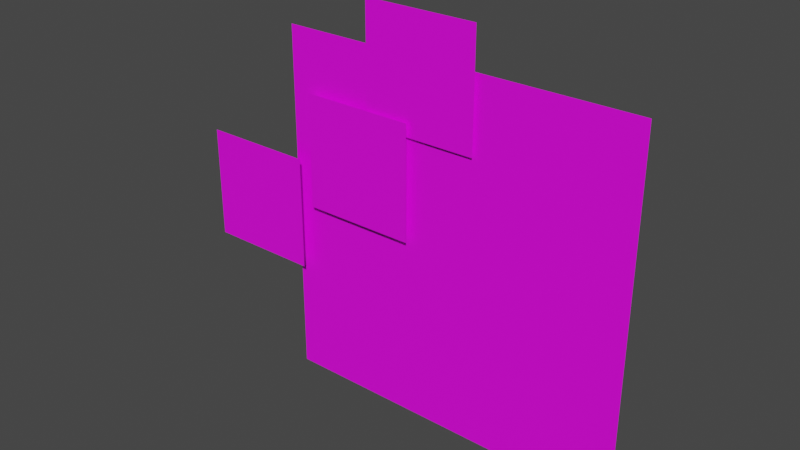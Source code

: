 # Source: ExplodeyOne.blend  (saved by Blender 2.91.10; exported with 4.5.12 LTS)
import bpy
from mathutils import Matrix  # noqa: F401  (used for matrix-valued properties, if any)

bpy.ops.wm.read_factory_settings(use_empty=True)
scene = bpy.context.scene
scene.name = 'Scene'

# ---- collections
col_collection = bpy.data.collections.new('Collection'); scene.collection.children.link(col_collection)

# ---- images (referenced by path relative to the original .blend; pixels are not part of the script)
import os
ASSET_DIR = os.environ.get("B2B_ASSET_DIR", "")  # directory of the original .blend (textures are referenced by path, not embedded)
HERE = os.path.dirname(os.path.abspath(__file__))  # packed textures are extracted next to this script under _unpacked/

def load_image(name, relpath, width, height, colorspace="sRGB"):
    """Load a texture the original file referenced (path relative to the .blend, or extracted next to this script)."""
    p = next((c for c in (os.path.join(HERE, relpath), os.path.join(ASSET_DIR, relpath)) if relpath and os.path.exists(c)), "")
    if p:
        img = bpy.data.images.load(p, check_existing=True)
        img.name = name
    else:  # same state as the original file: an image datablock whose file is absent (Cycles renders it pink)
        img = bpy.data.images.new(name, width, height)
        img.source = "FILE"
        img.filepath = "//" + (relpath or name)
    img.colorspace_settings.name = colorspace
    return img
img_explodeyonetex_psd = load_image('ExplodeyOneTex.psd', 'ExplodeyOneTex.psd', 1024, 1024, 'sRGB')

# ---- materials (node trees are filled in below, after node groups)
mat_explodey_one = bpy.data.materials.new('Explodey One')
mat_explodey_one.surface_render_method = 'BLENDED'
mat_explodey_one.blend_method = 'BLEND'
mat_explodey_one.use_transparent_shadow = False

# ---- material node trees
mat_explodey_one.use_nodes = True; mat_explodey_one.node_tree.nodes.clear()
_N = mat_explodey_one.node_tree.nodes; _L = mat_explodey_one.node_tree.links
n0 = _N.new('ShaderNodeOutputMaterial'); n0.name = 'Material Output'; n0.location = (300, 300)
n1 = _N.new('ShaderNodeBsdfPrincipled'); n1.name = 'Principled BSDF'; n1.location = (10, 300)
n1.distribution = 'GGX'
n1.subsurface_method = 'BURLEY'
n1.inputs[3].default_value = 1.45
n1.inputs[27].default_value = (0.0, 0.0, 0.0, 1.0)
n1.inputs[28].default_value = 1.0
n2 = _N.new('ShaderNodeTexCoord'); n2.name = 'Texture Coordinate'; n2.location = (-822, 148)
n3 = _N.new('ShaderNodeMapping'); n3.name = 'Mapping'; n3.location = (-612, 165)
n3.width = 240
n4 = _N.new('ShaderNodeTexImage'); n4.name = 'Image Texture'; n4.location = (-322, 226)
n4.image = img_explodeyonetex_psd
_L.new(n1.outputs[0], n0.inputs[0])
_L.new(n4.outputs[0], n1.inputs[0])
_L.new(n3.outputs[0], n4.inputs[0])
_L.new(n2.outputs[2], n3.inputs[0])
_L.new(n4.outputs[1], n1.inputs[4])
n0.is_active_output = True

# ---- world
world_world = bpy.data.worlds.new('World'); scene.world = world_world
world_world.use_nodes = True; world_world.node_tree.nodes.clear()
_N = world_world.node_tree.nodes; _L = world_world.node_tree.links
n0 = _N.new('ShaderNodeOutputWorld'); n0.name = 'World Output'; n0.location = (300, 300)
n1 = _N.new('ShaderNodeBackground'); n1.name = 'Background'; n1.location = (10, 300)
n1.inputs[0].default_value = (0.05088, 0.05088, 0.05088, 1.0)
_L.new(n1.outputs[0], n0.inputs[0])
n0.is_active_output = True
world_world.color = (0.05088, 0.05088, 0.05088)
world_world.use_sun_shadow = False
world_world.sun_shadow_jitter_overblur = 0.0

# ---- meshes
me_explodeyone = bpy.data.meshes.new('ExplodeyOne')
me_explodeyone.from_pydata([(-0.4706, 0.0, 0.5294), (0.4706, 0.0, 0.5294), (-0.4706, 0.0, 1.471), (0.4706, 0.0, 1.471), (-0.2301, -0.01, 1.281), (0.0695, -0.01, 1.281), (-0.2301, -0.01, 1.58), (0.0695, -0.01, 1.58), (-0.405, -0.02, 1.02), (-0.1054, -0.02, 1.02), (-0.405, -0.02, 1.319), (-0.1054, -0.02, 1.319), (-0.7335, -0.03, 0.8443), (-0.4339, -0.03, 0.8443), (-0.7335, -0.03, 1.144), (-0.4339, -0.03, 1.144), (0.23, 0.01, 0.8676), (0.4196, 0.01, 0.8541), (0.2509, 0.01, 1.161), (0.4405, 0.01, 1.147), (0.008881, 0.01, 0.8212), (0.199, 0.01, 0.83), (-0.008344, 0.01, 1.193), (0.1818, 0.01, 1.202), (0.2864, 0.01, 0.9404), (0.3803, 0.01, 0.9404), (0.2864, 0.01, 1.028), (0.3803, 0.01, 1.028), (0.0551, 0.01, 0.9446), (0.1767, 0.01, 0.9446), (0.0551, 0.01, 1.037), (0.1767, 0.01, 1.037), (-0.03238, 0.01, 0.6601), (0.2393, 0.01, 0.6601), (-0.03238, 0.01, 0.8305), (0.2393, 0.01, 0.8305), (-0.04558, 0.01, 0.725), (0.2881, 0.01, 0.6926), (-0.03915, 0.01, 0.7913), (0.2945, 0.01, 0.759)], [], [(0, 2, 3, 1), (4, 6, 7, 5), (8, 10, 11, 9), (12, 14, 15, 13), (16, 18, 19, 17), (20, 22, 23, 21), (24, 26, 27, 25), (28, 30, 31, 29), (32, 34, 35, 33), (36, 38, 39, 37)])
_uv = me_explodeyone.uv_layers.new(name='UVMap')
_uv.uv.foreach_set('vector', [0.6941, 0.0001002, 0.6941, 0.705, 9.996e-05, 0.705, 0.0001, 9.99e-05, 0.9146, 9.998e-05, 0.9146, 0.219, 0.6952, 0.219, 0.6952, 9.99e-05, 0.9146, 9.998e-05, 0.9146, 0.219, 0.6952, 0.219, 0.6952, 9.99e-05, 0.9146, 9.998e-05, 0.9146, 0.219, 0.6952, 0.219, 0.6952, 9.99e-05, 0.8394, 0.4757, 0.8394, 0.6912, 0.7001, 0.6912, 0.7001, 0.4757, 1.0, 0.4069, 1.0, 0.6798, 0.8607, 0.6798, 0.8607, 0.4069, 0.763, 0.4036, 0.763, 0.4638, 0.6984, 0.4638, 0.6984, 0.4036, 0.8565, 0.4012, 0.8565, 0.4678, 0.7691, 0.4678, 0.7691, 0.4012, 0.8945, 0.2728, 0.8945, 0.3994, 0.6926, 0.3994, 0.6926, 0.2728, 0.9465, 0.2224, 0.9465, 0.2715, 0.6999, 0.2715, 0.6999, 0.2224])
me_explodeyone.materials.append(mat_explodey_one)
me_explodeyone.use_remesh_fix_poles = True
me_explodeyone.use_remesh_preserve_attributes = False
me_explodeyone.use_mirror_vertex_groups = False
me_explodeyone.update()
arm_explodeyone = bpy.data.armatures.new('ExplodeyOne')  # bones are not reproduced

# ---- objects
ob_explodeyone = bpy.data.objects.new('ExplodeyOne', me_explodeyone)
ob_rig__explodeyone = bpy.data.objects.new('Rig _ExplodeyOne', arm_explodeyone)

# ---- transforms, parenting, visibility, modifiers, constraints
ob_explodeyone.parent = ob_rig__explodeyone
ob_explodeyone.location = (0.0, 0.0, 0.0)
ob_explodeyone.lineart.crease_threshold = 0.0
_vg = ob_explodeyone.vertex_groups.new(name='Head Mover')
_vg.add([0, 1, 2, 3], 1.0, 'REPLACE')
_vg = ob_explodeyone.vertex_groups.new(name='Bubble.002')
_vg.add([12, 13, 14, 15], 1.0, 'REPLACE')
_vg = ob_explodeyone.vertex_groups.new(name='Bubble.001')
_vg.add([8, 9, 10, 11], 1.0, 'REPLACE')
_vg = ob_explodeyone.vertex_groups.new(name='Bubble.000')
_vg.add([4, 5, 6, 7], 1.0, 'REPLACE')
_vg = ob_explodeyone.vertex_groups.new(name='Eyes_X')
_vg.add([16, 17, 18, 19, 20, 21, 22, 23], 1.0, 'REPLACE')
_vg = ob_explodeyone.vertex_groups.new(name='Eyes_Dots')
_vg.add([24, 25, 26, 27, 28, 29, 30, 31], 1.0, 'REPLACE')
_vg = ob_explodeyone.vertex_groups.new(name='Mouth_Frown')
_vg.add([32, 33, 34, 35], 1.0, 'REPLACE')
_vg = ob_explodeyone.vertex_groups.new(name='Mouth_Flat')
_vg.add([36, 37, 38, 39], 1.0, 'REPLACE')
_m = ob_explodeyone.modifiers.new('Armature', 'ARMATURE')
_m.object = ob_rig__explodeyone
ob_rig__explodeyone.location = (0.0, 0.0, 0.0)
ob_rig__explodeyone.lineart.crease_threshold = 0.0

# ---- collection membership
col_collection.objects.link(ob_explodeyone)
col_collection.objects.link(ob_rig__explodeyone)

# ---- scene / render settings (as saved in the file)
scene.frame_start = 1; scene.frame_end = 48; scene.frame_set(31)
scene.render.engine = 'BLENDER_EEVEE_NEXT'
scene.cycles.use_denoising = False
scene.cycles.samples = 128
scene.cycles.sampling_pattern = 'TABULATED_SOBOL'
scene.cycles.use_adaptive_sampling = False
scene.cycles.use_light_tree = False
scene.view_settings.view_transform = 'Filmic'
bpy.context.view_layer.update()

# ---- added for rendering (the .blend has no active camera and no usable light): camera, sun
cam_auto = bpy.data.cameras.new('AutoCamera')
cam_auto.lens = 50.0
cam_auto.sensor_width = 36.0
cam_auto.clip_end = 1000.0
ob_auto_camera = bpy.data.objects.new('AutoCamera', cam_auto)
scene.collection.objects.link(ob_auto_camera)
ob_auto_camera.location = (1.34765, -1.7849, 2.2381)
ob_auto_camera.rotation_euler = (1.09748, -7.21219e-08, 0.694738)
scene.camera = ob_auto_camera
light_auto_sun = bpy.data.lights.new('AutoSun', 'SUN')
light_auto_sun.energy = 3.0
light_auto_sun.angle = 0.0523599
ob_auto_sun = bpy.data.objects.new('AutoSun', light_auto_sun)
scene.collection.objects.link(ob_auto_sun)
ob_auto_sun.rotation_euler = (0.872665, 0.174533, 0.523599)
bpy.context.view_layer.update()
